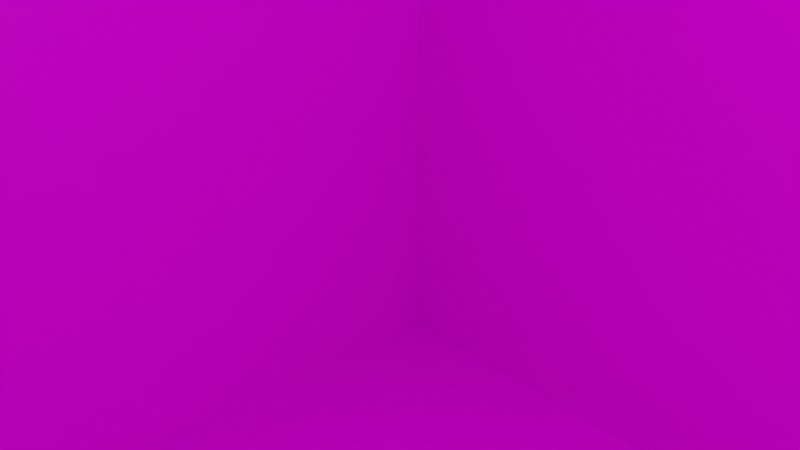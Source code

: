 # Source: 3.blend  (saved by Blender 2.82.7; exported with 4.5.12 LTS)
import bpy
from mathutils import Matrix  # noqa: F401  (used for matrix-valued properties, if any)

bpy.ops.wm.read_factory_settings(use_empty=True)
scene = bpy.context.scene
scene.name = 'Scene'

# ---- collections
col_collection = bpy.data.collections.new('Collection'); scene.collection.children.link(col_collection)

# ---- images (referenced by path relative to the original .blend; pixels are not part of the script)
import os
ASSET_DIR = os.environ.get("B2B_ASSET_DIR", "")  # directory of the original .blend (textures are referenced by path, not embedded)
HERE = os.path.dirname(os.path.abspath(__file__))  # packed textures are extracted next to this script under _unpacked/

def load_image(name, relpath, width, height, colorspace="sRGB"):
    """Load a texture the original file referenced (path relative to the .blend, or extracted next to this script)."""
    p = next((c for c in (os.path.join(HERE, relpath), os.path.join(ASSET_DIR, relpath)) if relpath and os.path.exists(c)), "")
    if p:
        img = bpy.data.images.load(p, check_existing=True)
        img.name = name
    else:  # same state as the original file: an image datablock whose file is absent (Cycles renders it pink)
        img = bpy.data.images.new(name, width, height)
        img.source = "FILE"
        img.filepath = "//" + (relpath or name)
    img.colorspace_settings.name = colorspace
    return img
img_3_png = load_image('3.png', '3.png', 1024, 1024, 'sRGB')

# ---- materials (node trees are filled in below, after node groups)
mat_mat3 = bpy.data.materials.new('mat3')
mat_mat3.alpha_threshold = 0.0
mat_mat3.use_transparent_shadow = False
mat_mat3.line_color = (0.0, 0.0, 0.0, 1.0)

# ---- material node trees
mat_mat3.use_nodes = True; mat_mat3.node_tree.nodes.clear()
_N = mat_mat3.node_tree.nodes; _L = mat_mat3.node_tree.links
n0 = _N.new('ShaderNodeOutputMaterial'); n0.name = 'Material Output'; n0.location = (300, 300)
n1 = _N.new('ShaderNodeBsdfPrincipled'); n1.name = 'Principled BSDF'; n1.location = (10, 300)
n1.distribution = 'GGX'
n1.subsurface_method = 'BURLEY'
n1.inputs[2].default_value = 0.4
n1.inputs[3].default_value = 1.45
n1.inputs[27].default_value = (0.0, 0.0, 0.0, 1.0)
n1.inputs[28].default_value = 1.0
n2 = _N.new('ShaderNodeTexImage'); n2.name = 'Image Texture'; n2.location = (-282, 95)
n2.image = img_3_png
_L.new(n1.outputs[0], n0.inputs[0])
_L.new(n2.outputs[0], n1.inputs[0])
n0.is_active_output = True

# ---- world
world_world = bpy.data.worlds.new('World'); scene.world = world_world
world_world.use_nodes = True; world_world.node_tree.nodes.clear()
_N = world_world.node_tree.nodes; _L = world_world.node_tree.links
n0 = _N.new('ShaderNodeOutputWorld'); n0.name = 'World Output'; n0.location = (300, 300)
n1 = _N.new('ShaderNodeBackground'); n1.name = 'Background'; n1.location = (10, 300)
n1.inputs[0].default_value = (0.05088, 0.05088, 0.05088, 1.0)
_L.new(n1.outputs[0], n0.inputs[0])
n0.is_active_output = True
world_world.color = (0.05088, 0.05088, 0.05088)
world_world.use_sun_shadow = False
world_world.sun_shadow_jitter_overblur = 0.0

# ---- cameras
cam_camera = bpy.data.cameras.new('Camera')
cam_camera.clip_end = 100.0
cam_camera.ortho_scale = 7.314

# ---- lights
light_light = bpy.data.lights.new('Light', 'POINT')
light_light.transmission_factor = 0.0
light_light.energy = 1000.0
light_light.shadow_soft_size = 0.1
light_light.shadow_maximum_resolution = 0.006
light_light.use_absolute_resolution = True

# ---- meshes
me_cube = bpy.data.meshes.new('Cube')
me_cube.from_pydata([(1.0, 1.0, 1.0), (1.0, 1.0, -1.0), (1.0, -1.0, 1.0), (1.0, -1.0, -1.0), (-1.0, 1.0, 1.0), (-1.0, 1.0, -1.0), (-1.0, -1.0, 1.0), (-1.0, -1.0, -1.0)], [], [(0, 4, 6, 2), (3, 2, 6, 7), (7, 6, 4, 5), (5, 1, 3, 7), (1, 0, 2, 3), (5, 4, 0, 1)])
_uv = me_cube.uv_layers.new(name='UVMap')
_uv.uv.foreach_set('vector', [0.625, 0.5, 0.875, 0.5, 0.875, 0.75, 0.625, 0.75, 0.375, 0.75, 0.625, 0.75, 0.625, 1.0, 0.375, 1.0, 0.375, 0.0, 0.625, 0.0, 0.625, 0.25, 0.375, 0.25, 0.125, 0.5, 0.375, 0.5, 0.375, 0.75, 0.125, 0.75, 0.375, 0.5, 0.625, 0.5, 0.625, 0.75, 0.375, 0.75, 0.375, 0.25, 0.625, 0.25, 0.625, 0.5, 0.375, 0.5])
me_cube.materials.append(mat_mat3)
me_cube.use_remesh_preserve_volume = False
me_cube.use_remesh_preserve_attributes = False
me_cube.use_mirror_vertex_groups = False
me_cube.update()

# ---- objects
ob_cube = bpy.data.objects.new('Cube', me_cube)
ob_light = bpy.data.objects.new('Light', light_light)
ob_camera = bpy.data.objects.new('Camera', cam_camera)

# ---- transforms, parenting, visibility, modifiers, constraints
ob_cube.location = (0.0, 0.0, 0.0)
ob_cube.scale = (10.0, 10.0, 10.0)
ob_cube.lock_rotations_4d = False
ob_cube.empty_display_type = 'ARROWS'
ob_cube.lineart.crease_threshold = 0.0
ob_light.location = (4.076, 1.005, 5.904)
ob_light.rotation_euler = (0.6503, 0.05522, 1.866)
ob_light.lock_rotations_4d = False
ob_light.empty_display_type = 'ARROWS'
ob_light.color = (0.0, 0.0, 0.0, 0.0)
ob_light.lineart.crease_threshold = 0.0
ob_camera.location = (7.359, -6.926, 4.958)
ob_camera.rotation_euler = (1.109, 0.0, 0.8149)
ob_camera.lock_rotations_4d = False
ob_camera.empty_display_type = 'ARROWS'
ob_camera.color = (0.0, 0.0, 0.0, 0.0)
ob_camera.display_type = 'WIRE'
ob_camera.lineart.crease_threshold = 0.0

# ---- collection membership
col_collection.objects.link(ob_cube)
col_collection.objects.link(ob_light)
col_collection.objects.link(ob_camera)

# ---- scene / render settings (as saved in the file)
scene.camera = ob_camera
scene.frame_start = 1; scene.frame_end = 250; scene.frame_set(1)
scene.render.engine = 'BLENDER_EEVEE_NEXT'
scene.cycles.use_denoising = False
scene.cycles.samples = 128
scene.cycles.sampling_pattern = 'TABULATED_SOBOL'
scene.cycles.use_adaptive_sampling = False
scene.cycles.use_light_tree = False
scene.view_settings.view_transform = 'Filmic'
bpy.context.view_layer.update()
